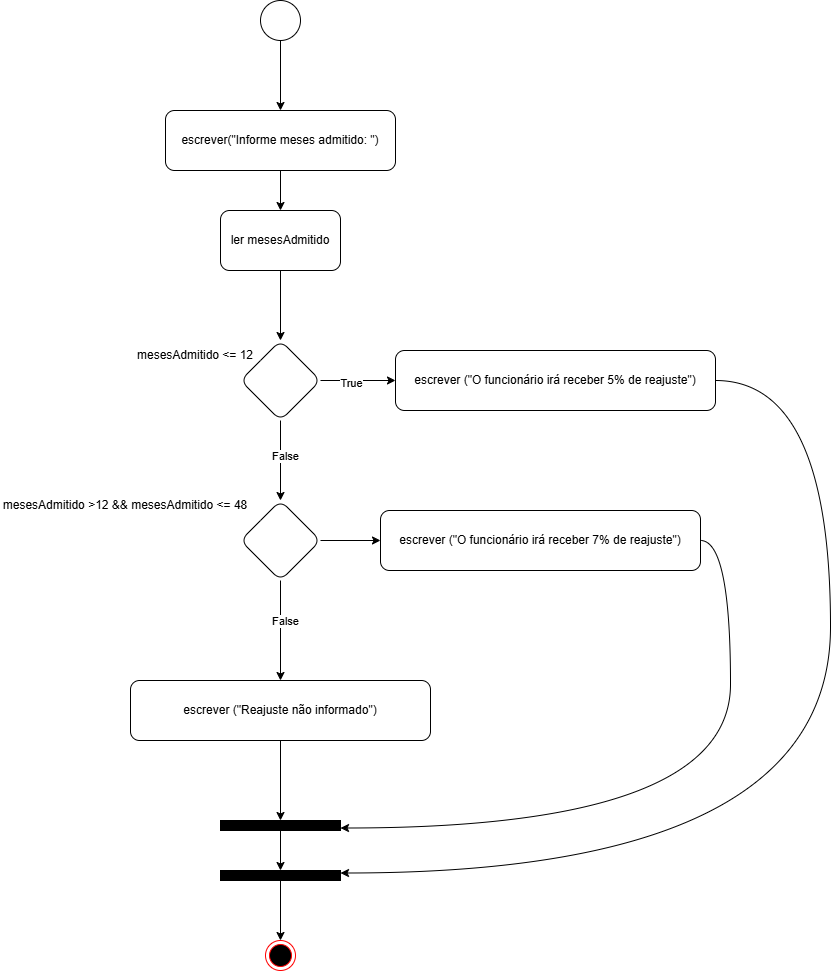

The diagram above was exported from draw.io. Its source (the exported page's mxGraphModel, read from the mxfile embedded in the PNG):
<mxGraphModel dx="1828" dy="1933" grid="1" gridSize="10" guides="1" tooltips="1" connect="1" arrows="1" fold="1" page="1" pageScale="1" pageWidth="827" pageHeight="1169" math="0" shadow="0">
  <root>
    <mxCell id="0" />
    <mxCell id="1" parent="0" />
    <mxCell id="G8Yg_OUFh0lLlk-5BwPu-3" value="" style="edgeStyle=orthogonalEdgeStyle;rounded=0;orthogonalLoop=1;jettySize=auto;html=1;" edge="1" parent="1" source="G8Yg_OUFh0lLlk-5BwPu-1" target="G8Yg_OUFh0lLlk-5BwPu-2">
      <mxGeometry relative="1" as="geometry" />
    </mxCell>
    <mxCell id="G8Yg_OUFh0lLlk-5BwPu-1" value="" style="ellipse;whiteSpace=wrap;html=1;aspect=fixed;" vertex="1" parent="1">
      <mxGeometry x="360" y="80" width="40" height="40" as="geometry" />
    </mxCell>
    <mxCell id="G8Yg_OUFh0lLlk-5BwPu-5" value="" style="edgeStyle=orthogonalEdgeStyle;curved=1;rounded=0;orthogonalLoop=1;jettySize=auto;html=1;" edge="1" parent="1" source="G8Yg_OUFh0lLlk-5BwPu-2" target="G8Yg_OUFh0lLlk-5BwPu-4">
      <mxGeometry relative="1" as="geometry" />
    </mxCell>
    <mxCell id="G8Yg_OUFh0lLlk-5BwPu-2" value="escrever(&quot;Informe meses admitido: &quot;)" style="rounded=1;whiteSpace=wrap;html=1;" vertex="1" parent="1">
      <mxGeometry x="265" y="190" width="230" height="60" as="geometry" />
    </mxCell>
    <mxCell id="G8Yg_OUFh0lLlk-5BwPu-7" value="" style="edgeStyle=orthogonalEdgeStyle;curved=1;rounded=0;orthogonalLoop=1;jettySize=auto;html=1;" edge="1" parent="1" source="G8Yg_OUFh0lLlk-5BwPu-4" target="G8Yg_OUFh0lLlk-5BwPu-6">
      <mxGeometry relative="1" as="geometry" />
    </mxCell>
    <mxCell id="G8Yg_OUFh0lLlk-5BwPu-4" value="ler mesesAdmitido" style="whiteSpace=wrap;html=1;rounded=1;" vertex="1" parent="1">
      <mxGeometry x="320" y="290" width="120" height="60" as="geometry" />
    </mxCell>
    <mxCell id="G8Yg_OUFh0lLlk-5BwPu-10" value="" style="edgeStyle=orthogonalEdgeStyle;curved=1;rounded=0;orthogonalLoop=1;jettySize=auto;html=1;" edge="1" parent="1" source="G8Yg_OUFh0lLlk-5BwPu-6" target="G8Yg_OUFh0lLlk-5BwPu-9">
      <mxGeometry relative="1" as="geometry" />
    </mxCell>
    <mxCell id="G8Yg_OUFh0lLlk-5BwPu-11" value="True" style="edgeLabel;html=1;align=center;verticalAlign=middle;resizable=0;points=[];" vertex="1" connectable="0" parent="G8Yg_OUFh0lLlk-5BwPu-10">
      <mxGeometry x="-0.2" y="-2" relative="1" as="geometry">
        <mxPoint as="offset" />
      </mxGeometry>
    </mxCell>
    <mxCell id="G8Yg_OUFh0lLlk-5BwPu-13" value="" style="edgeStyle=orthogonalEdgeStyle;curved=1;rounded=0;orthogonalLoop=1;jettySize=auto;html=1;" edge="1" parent="1" source="G8Yg_OUFh0lLlk-5BwPu-6" target="G8Yg_OUFh0lLlk-5BwPu-12">
      <mxGeometry relative="1" as="geometry" />
    </mxCell>
    <mxCell id="G8Yg_OUFh0lLlk-5BwPu-14" value="False" style="edgeLabel;html=1;align=center;verticalAlign=middle;resizable=0;points=[];" vertex="1" connectable="0" parent="G8Yg_OUFh0lLlk-5BwPu-13">
      <mxGeometry x="-0.15" y="4" relative="1" as="geometry">
        <mxPoint as="offset" />
      </mxGeometry>
    </mxCell>
    <mxCell id="G8Yg_OUFh0lLlk-5BwPu-6" value="" style="rhombus;whiteSpace=wrap;html=1;rounded=1;" vertex="1" parent="1">
      <mxGeometry x="340" y="420" width="80" height="80" as="geometry" />
    </mxCell>
    <mxCell id="G8Yg_OUFh0lLlk-5BwPu-8" value="mesesAdmitido &amp;lt;= 12" style="text;html=1;align=center;verticalAlign=middle;whiteSpace=wrap;rounded=0;" vertex="1" parent="1">
      <mxGeometry x="220" y="420" width="150" height="30" as="geometry" />
    </mxCell>
    <mxCell id="G8Yg_OUFh0lLlk-5BwPu-26" style="edgeStyle=orthogonalEdgeStyle;curved=1;rounded=0;orthogonalLoop=1;jettySize=auto;html=1;entryX=1;entryY=0.25;entryDx=0;entryDy=0;" edge="1" parent="1" source="G8Yg_OUFh0lLlk-5BwPu-9" target="G8Yg_OUFh0lLlk-5BwPu-24">
      <mxGeometry relative="1" as="geometry">
        <Array as="points">
          <mxPoint x="930" y="460" />
          <mxPoint x="930" y="952" />
        </Array>
      </mxGeometry>
    </mxCell>
    <mxCell id="G8Yg_OUFh0lLlk-5BwPu-9" value="escrever (&quot;O funcionário irá receber 5% de reajuste&quot;)" style="whiteSpace=wrap;html=1;rounded=1;" vertex="1" parent="1">
      <mxGeometry x="495" y="430" width="320" height="60" as="geometry" />
    </mxCell>
    <mxCell id="G8Yg_OUFh0lLlk-5BwPu-16" value="" style="edgeStyle=orthogonalEdgeStyle;curved=1;rounded=0;orthogonalLoop=1;jettySize=auto;html=1;" edge="1" parent="1" source="G8Yg_OUFh0lLlk-5BwPu-12" target="G8Yg_OUFh0lLlk-5BwPu-15">
      <mxGeometry relative="1" as="geometry" />
    </mxCell>
    <mxCell id="G8Yg_OUFh0lLlk-5BwPu-19" value="" style="edgeStyle=orthogonalEdgeStyle;curved=1;rounded=0;orthogonalLoop=1;jettySize=auto;html=1;" edge="1" parent="1" source="G8Yg_OUFh0lLlk-5BwPu-12" target="G8Yg_OUFh0lLlk-5BwPu-18">
      <mxGeometry relative="1" as="geometry" />
    </mxCell>
    <mxCell id="G8Yg_OUFh0lLlk-5BwPu-20" value="False" style="edgeLabel;html=1;align=center;verticalAlign=middle;resizable=0;points=[];" vertex="1" connectable="0" parent="G8Yg_OUFh0lLlk-5BwPu-19">
      <mxGeometry x="-0.2" y="4" relative="1" as="geometry">
        <mxPoint as="offset" />
      </mxGeometry>
    </mxCell>
    <mxCell id="G8Yg_OUFh0lLlk-5BwPu-12" value="" style="rhombus;whiteSpace=wrap;html=1;rounded=1;" vertex="1" parent="1">
      <mxGeometry x="340" y="580" width="80" height="80" as="geometry" />
    </mxCell>
    <mxCell id="G8Yg_OUFh0lLlk-5BwPu-23" style="edgeStyle=orthogonalEdgeStyle;curved=1;rounded=0;orthogonalLoop=1;jettySize=auto;html=1;entryX=1;entryY=0.75;entryDx=0;entryDy=0;" edge="1" parent="1" source="G8Yg_OUFh0lLlk-5BwPu-15" target="G8Yg_OUFh0lLlk-5BwPu-21">
      <mxGeometry relative="1" as="geometry">
        <Array as="points">
          <mxPoint x="830" y="620" />
          <mxPoint x="830" y="908" />
        </Array>
      </mxGeometry>
    </mxCell>
    <mxCell id="G8Yg_OUFh0lLlk-5BwPu-15" value="escrever (&quot;O funcionário irá receber 7% de reajuste&quot;)" style="whiteSpace=wrap;html=1;rounded=1;" vertex="1" parent="1">
      <mxGeometry x="480" y="590" width="320" height="60" as="geometry" />
    </mxCell>
    <mxCell id="G8Yg_OUFh0lLlk-5BwPu-17" value="mesesAdmitido &amp;gt;12 &amp;amp;&amp;amp; mesesAdmitido &amp;lt;= 48" style="text;html=1;align=center;verticalAlign=middle;whiteSpace=wrap;rounded=0;" vertex="1" parent="1">
      <mxGeometry x="100" y="570" width="250" height="30" as="geometry" />
    </mxCell>
    <mxCell id="G8Yg_OUFh0lLlk-5BwPu-22" value="" style="edgeStyle=orthogonalEdgeStyle;curved=1;rounded=0;orthogonalLoop=1;jettySize=auto;html=1;" edge="1" parent="1" source="G8Yg_OUFh0lLlk-5BwPu-18" target="G8Yg_OUFh0lLlk-5BwPu-21">
      <mxGeometry relative="1" as="geometry" />
    </mxCell>
    <mxCell id="G8Yg_OUFh0lLlk-5BwPu-18" value="escrever (&quot;Reajuste não informado&quot;)" style="whiteSpace=wrap;html=1;rounded=1;" vertex="1" parent="1">
      <mxGeometry x="230" y="760" width="300" height="60" as="geometry" />
    </mxCell>
    <mxCell id="G8Yg_OUFh0lLlk-5BwPu-25" value="" style="edgeStyle=orthogonalEdgeStyle;curved=1;rounded=0;orthogonalLoop=1;jettySize=auto;html=1;" edge="1" parent="1" source="G8Yg_OUFh0lLlk-5BwPu-21" target="G8Yg_OUFh0lLlk-5BwPu-24">
      <mxGeometry relative="1" as="geometry" />
    </mxCell>
    <mxCell id="G8Yg_OUFh0lLlk-5BwPu-21" value="" style="rounded=0;whiteSpace=wrap;html=1;fillColor=#000000;" vertex="1" parent="1">
      <mxGeometry x="320" y="900" width="120" height="10" as="geometry" />
    </mxCell>
    <mxCell id="G8Yg_OUFh0lLlk-5BwPu-28" value="" style="edgeStyle=orthogonalEdgeStyle;curved=1;rounded=0;orthogonalLoop=1;jettySize=auto;html=1;" edge="1" parent="1" source="G8Yg_OUFh0lLlk-5BwPu-24" target="G8Yg_OUFh0lLlk-5BwPu-27">
      <mxGeometry relative="1" as="geometry" />
    </mxCell>
    <mxCell id="G8Yg_OUFh0lLlk-5BwPu-24" value="" style="rounded=0;whiteSpace=wrap;html=1;fillColor=#000000;" vertex="1" parent="1">
      <mxGeometry x="320" y="950" width="120" height="10" as="geometry" />
    </mxCell>
    <mxCell id="G8Yg_OUFh0lLlk-5BwPu-27" value="" style="ellipse;html=1;shape=endState;fillColor=#000000;strokeColor=#ff0000;" vertex="1" parent="1">
      <mxGeometry x="365" y="1020" width="30" height="30" as="geometry" />
    </mxCell>
  </root>
</mxGraphModel>